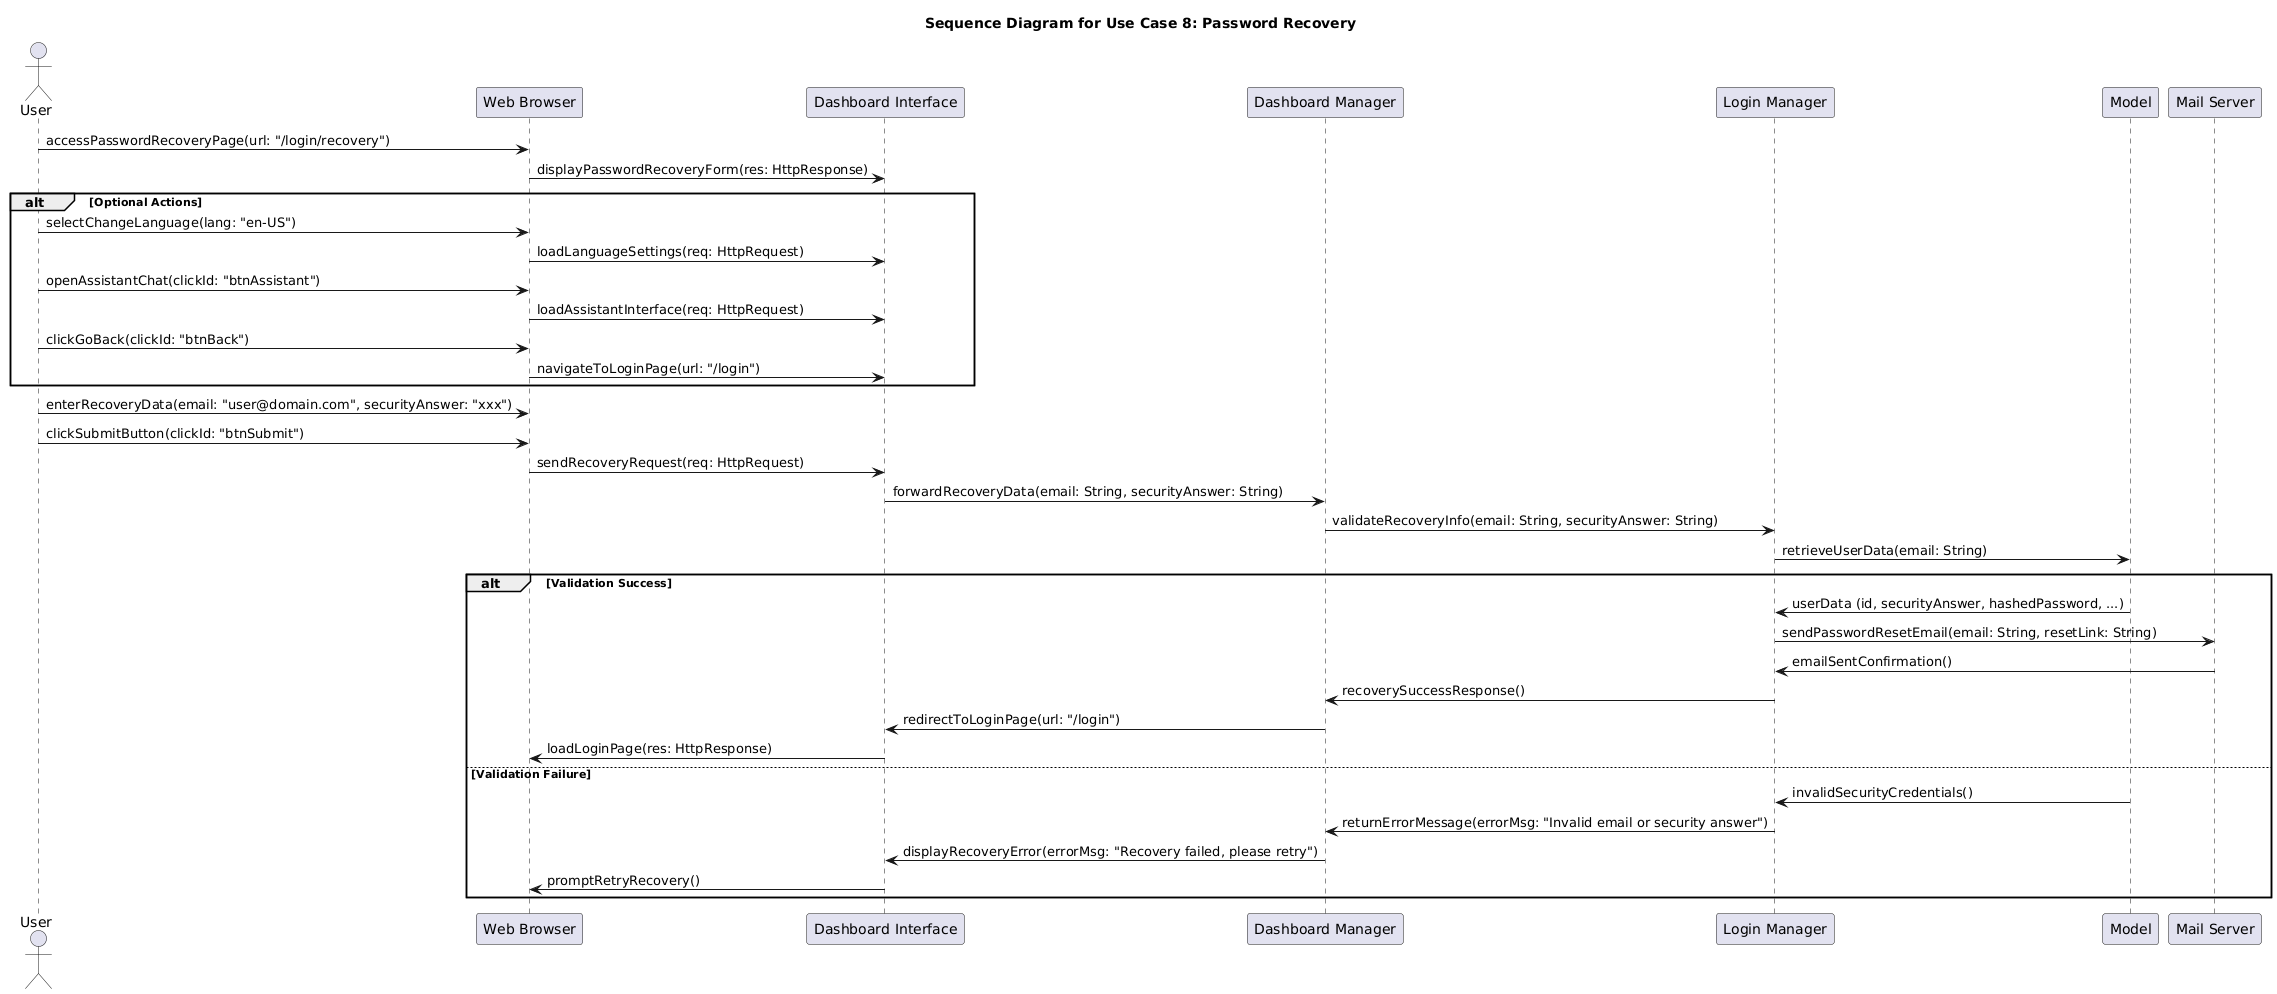

The diagram above was rendered by PlantUML. Its source (embedded in the PNG):
@startuml
title Sequence Diagram for Use Case 8: Password Recovery

actor User
participant "Web Browser" as Browser
participant "Dashboard Interface" as DashboardInterface
participant "Dashboard Manager" as DashboardManager
participant "Login Manager" as LoginManager
participant "Model" as Model
participant "Mail Server" as MailServer

' --- Accesso iniziale alla pagina di password recovery ---
User -> Browser: accessPasswordRecoveryPage(url: "/login/recovery")
Browser -> DashboardInterface: displayPasswordRecoveryForm(res: HttpResponse)

' --- Azioni opzionali (cambio lingua, assistente, go back, ecc.) ---
alt Optional Actions
    User -> Browser: selectChangeLanguage(lang: "en-US")
    Browser -> DashboardInterface: loadLanguageSettings(req: HttpRequest)

    User -> Browser: openAssistantChat(clickId: "btnAssistant")
    Browser -> DashboardInterface: loadAssistantInterface(req: HttpRequest)

    User -> Browser: clickGoBack(clickId: "btnBack")
    Browser -> DashboardInterface: navigateToLoginPage(url: "/login")
end

' --- Utente inserisce email e risposta di sicurezza, poi invia richiesta di recupero ---
User -> Browser: enterRecoveryData(email: "user@domain.com", securityAnswer: "xxx")
User -> Browser: clickSubmitButton(clickId: "btnSubmit")

Browser -> DashboardInterface: sendRecoveryRequest(req: HttpRequest)
DashboardInterface -> DashboardManager: forwardRecoveryData(email: String, securityAnswer: String)
DashboardManager -> LoginManager: validateRecoveryInfo(email: String, securityAnswer: String)
LoginManager -> Model: retrieveUserData(email: String)

alt Validation Success
    Model -> LoginManager: userData (id, securityAnswer, hashedPassword, ...)
    LoginManager -> MailServer: sendPasswordResetEmail(email: String, resetLink: String)
    MailServer -> LoginManager: emailSentConfirmation()
    LoginManager -> DashboardManager: recoverySuccessResponse()
    DashboardManager -> DashboardInterface: redirectToLoginPage(url: "/login")
    DashboardInterface -> Browser: loadLoginPage(res: HttpResponse)
else Validation Failure
    Model -> LoginManager: invalidSecurityCredentials()
    LoginManager -> DashboardManager: returnErrorMessage(errorMsg: "Invalid email or security answer")
    DashboardManager -> DashboardInterface: displayRecoveryError(errorMsg: "Recovery failed, please retry")
    DashboardInterface -> Browser: promptRetryRecovery()
end
@enduml